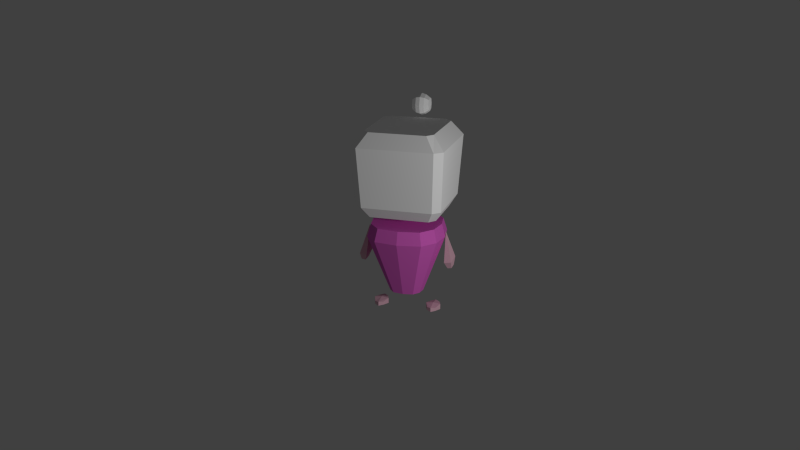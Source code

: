 # Source: character_base.blend  (saved by Blender 2.70.0; exported with 4.5.12 LTS)
import bpy
from mathutils import Matrix  # noqa: F401  (used for matrix-valued properties, if any)

bpy.ops.wm.read_factory_settings(use_empty=True)
scene = bpy.context.scene
scene.name = 'Scene'

# ---- collections
col_collection_1 = bpy.data.collections.new('Collection 1'); scene.collection.children.link(col_collection_1)

# ---- materials (node trees are filled in below, after node groups)
mat_base = bpy.data.materials.new('base')
mat_base.alpha_threshold = 0.0
mat_base.use_transparent_shadow = False
mat_base.diffuse_color = (0.8, 0.4812, 0.5743, 1.0)
mat_base.roughness = 0.5
mat_base.line_color = (0.0, 0.0, 0.0, 1.0)
mat_face = bpy.data.materials.new('face')
mat_face.alpha_threshold = 0.0
mat_face.use_transparent_shadow = False
mat_face.diffuse_color = (1.0, 1.0, 1.0, 1.0)
mat_face.roughness = 0.5
mat_face.line_color = (0.0, 0.0, 0.0, 1.0)
mat_helmet = bpy.data.materials.new('helmet')
mat_helmet.alpha_threshold = 0.0
mat_helmet.use_transparent_shadow = False
mat_helmet.diffuse_color = (1.0, 1.0, 1.0, 1.0)
mat_helmet.roughness = 0.5
mat_helmet.specular_intensity = 0.6677
mat_helmet.line_color = (0.0, 0.0, 0.0, 1.0)
mat_body = bpy.data.materials.new('body')
mat_body.alpha_threshold = 0.0
mat_body.use_transparent_shadow = False
mat_body.diffuse_color = (0.8, 0.14, 0.6386, 1.0)
mat_body.roughness = 0.5
mat_body.line_color = (0.0, 0.0, 0.0, 1.0)

# ---- material node trees

# ---- world
world_world = bpy.data.worlds.new('World'); scene.world = world_world
world_world.color = (0.05088, 0.05088, 0.05088)
world_world.use_sun_shadow = False
world_world.sun_shadow_jitter_overblur = 0.0
world_world.cycles.sampling_method = 'MANUAL'
world_world.cycles.sample_map_resolution = 256

# ---- cameras
cam_camera = bpy.data.cameras.new('Camera')
cam_camera.clip_end = 100.0
cam_camera.lens = 35.0
cam_camera.sensor_width = 32.0
cam_camera.sensor_height = 18.0
cam_camera.ortho_scale = 7.314
cam_camera.dof.focus_distance = 0.0
cam_camera.dof.aperture_fstop = 128.0

# ---- lights
light_lamp = bpy.data.lights.new('Lamp', 'POINT')
light_lamp.transmission_factor = 0.0
light_lamp.cutoff_distance = 30.0
light_lamp.energy = 100.0
light_lamp.shadow_buffer_clip_start = 1.001
light_lamp.shadow_soft_size = 0.1
light_lamp.shadow_maximum_resolution = 0.006
light_lamp.use_absolute_resolution = True
light_lamp.cycles.use_multiple_importance_sampling = False

# ---- meshes
me_cube_001 = bpy.data.meshes.new('Cube.001')
me_cube_001.from_pydata([(0.2281, 0.1527, 0.6471), (0.2201, -0.152, 0.6471), (0.2198, 0.2083, 1.184), (0.2118, -0.1936, 1.184), (0.2929, 0.2454, 1.097), (0.285, -0.2502, 1.097), (0.273, 0.1981, 0.7212), (0.265, -0.2122, 0.7212), (0.05348, 0.373, 1.255), (0.05348, 0.2873, 1.255), (0.06019, 0.3301, 1.255), (0.05348, 0.3301, 1.298), (0.05348, 0.3301, 1.212), (0.05348, 0.2979, 1.287), (0.05348, 0.3624, 1.287), (0.05348, 0.2979, 1.223), (0.05348, 0.3624, 1.223), (0.02716, 0.2834, 1.208), (0.02716, 0.3301, 1.193), (0.02716, 0.3769, 1.302), (0.02716, 0.268, 1.255), (0.02716, 0.3922, 1.255), (0.02716, 0.3301, 1.317), (0.02716, 0.3769, 1.208), (0.02716, 0.2834, 1.302), (0.09741, 0.05573, 0.1233), (0.09647, -0.05763, 0.1233), (0.2029, 0.1174, 0.5791), (0.2011, -0.1211, 0.5791), (0.2245, 0.132, 0.4986), (0.2227, -0.1357, 0.4986), (0.2697, -0.03303, 0.2999), (0.2697, 0.03303, 0.2999), (0.2949, 0.03303, 0.3038), (0.2949, -0.03303, 0.3038), (0.247, 1.005e-07, 0.5328), (0.2529, -0.05888, 0.3437), (0.2529, 0.05888, 0.3437), (0.2979, 0.05888, 0.3506), (0.2979, -0.05888, 0.3506), (0.2193, 1.521e-07, 0.03637), (0.1998, -0.05342, 0.02897), (0.1998, 0.05342, 0.02897), (0.1458, 0.05342, 0.02897), (0.1458, -0.05342, 0.02897), (0.1998, -0.05342, 0.008533), (0.1998, 0.05342, 0.008533), (0.1458, 0.05342, 0.008533), (0.1458, -0.05342, 0.008533), (0.2193, 1.521e-07, 0.00113), (0.1262, 1.521e-07, 0.00113), (0.1262, 1.521e-07, 0.03637), (0.1728, -0.07066, 0.03226), (0.1728, -0.07066, 0.005236), (0.1728, 0.07066, 0.005236), (0.1728, 0.07066, 0.03226), (0.1728, 1.527e-07, 0.04206), (0.1728, 1.527e-07, -0.004556), (0.1768, 0.254, 1.184), (0.1834, -0.1957, 0.6471), (0.1834, 0.1985, 0.6471), (0.1768, -0.2374, 1.184), (0.2351, 0.2911, 1.097), (0.2351, -0.294, 1.097), (0.2192, 0.2439, 0.7212), (0.2192, -0.256, 0.7212), (0.1328, 0.2011, 0.5791), (0.06372, -0.09647, 0.1233), (0.06372, 0.09647, 0.1233), (0.1328, -0.2011, 0.5791), (0.1471, 0.2227, 0.4986), (0.1471, -0.2227, 0.4986), (-0.2281, 0.1527, 0.6471), (-0.2201, -0.152, 0.6471), (-0.2198, 0.2083, 1.184), (-0.2118, -0.1936, 1.184), (0.0, 0.254, 1.184), (0.0, 0.1985, 0.6471), (0.0, -0.2374, 1.184), (0.0, -0.1957, 0.6471), (-0.2929, 0.2454, 1.097), (-0.285, -0.2502, 1.097), (0.0, 0.2911, 1.097), (0.0, -0.294, 1.097), (-0.273, 0.1981, 0.7212), (-0.265, -0.2122, 0.7212), (0.0, 0.2439, 0.7212), (0.0, -0.256, 0.7212), (-0.05348, 0.373, 1.255), (-0.05348, 0.2873, 1.255), (-0.06019, 0.3301, 1.255), (-0.05348, 0.3301, 1.298), (-0.05348, 0.3301, 1.212), (-0.05348, 0.2979, 1.287), (-0.05348, 0.3624, 1.287), (-0.05348, 0.2979, 1.223), (-0.05348, 0.3624, 1.223), (0.0, 0.2778, 1.203), (0.0, 0.3996, 1.255), (0.0, 0.3301, 1.325), (0.0, 0.3301, 1.186), (0.0, 0.3824, 1.203), (0.0, 0.3824, 1.307), (0.0, 0.2778, 1.307), (0.0, 0.2607, 1.255), (-0.02716, 0.2834, 1.208), (-0.02716, 0.3301, 1.193), (-0.02716, 0.3769, 1.302), (-0.02716, 0.268, 1.255), (-0.02716, 0.3922, 1.255), (-0.02716, 0.3301, 1.317), (-0.02716, 0.3769, 1.208), (-0.02716, 0.2834, 1.302), (-0.09741, 0.05573, 0.1233), (-0.09647, -0.05763, 0.1233), (-0.2029, 0.1174, 0.5791), (-0.2011, -0.1211, 0.5791), (0.0, 0.2233, 0.5791), (0.0, 0.1071, 0.1233), (0.0, -0.2233, 0.5791), (0.0, -0.1071, 0.1233), (-0.2245, 0.132, 0.4986), (-0.2227, -0.1357, 0.4986), (0.0, 0.2473, 0.4986), (0.0, -0.2473, 0.4986), (-0.2697, -0.03303, 0.2999), (-0.2697, 0.03303, 0.2999), (-0.2949, 0.03303, 0.3038), (-0.2949, -0.03303, 0.3038), (-0.247, 1.005e-07, 0.5328), (-0.2529, -0.05888, 0.3437), (-0.2529, 0.05888, 0.3437), (-0.2979, 0.05888, 0.3506), (-0.2979, -0.05888, 0.3506), (-0.2193, 1.521e-07, 0.03637), (-0.1998, -0.05342, 0.02897), (-0.1998, 0.05342, 0.02897), (-0.1458, 0.05342, 0.02897), (-0.1458, -0.05342, 0.02897), (-0.1998, -0.05342, 0.008533), (-0.1998, 0.05342, 0.008533), (-0.1458, 0.05342, 0.008533), (-0.1458, -0.05342, 0.008533), (-0.2193, 1.521e-07, 0.00113), (-0.1262, 1.521e-07, 0.00113), (-0.1262, 1.521e-07, 0.03637), (-0.1728, -0.07066, 0.03226), (-0.1728, -0.07066, 0.005236), (-0.1728, 0.07066, 0.005236), (-0.1728, 0.07066, 0.03226), (-0.1728, 1.527e-07, 0.04206), (-0.1728, 1.527e-07, -0.004556), (-0.1768, 0.254, 1.184), (-0.1834, -0.1957, 0.6471), (-0.1834, 0.1985, 0.6471), (-0.1768, -0.2374, 1.184), (-0.2351, 0.2911, 1.097), (-0.2351, -0.294, 1.097), (-0.2192, 0.2439, 0.7212), (-0.2192, -0.256, 0.7212), (-0.1328, 0.2011, 0.5791), (-0.06372, -0.09647, 0.1233), (-0.06372, 0.09647, 0.1233), (-0.1328, -0.2011, 0.5791), (-0.1471, 0.2227, 0.4986), (-0.1471, -0.2227, 0.4986), (0.2219, -0.001856, 0.5791), (0.1065, -0.0009485, 0.1233), (0.0, 0.0, 0.1233), (0.0, 0.0, 0.5791), (0.2456, -0.001856, 0.4986), (0.06998, 0.0, 0.1233), (0.1459, 0.0, 0.5791), (-0.2219, -0.001856, 0.5791), (-0.1065, -0.0009485, 0.1233), (-0.2456, -0.001856, 0.4986), (-0.06998, 0.0, 0.1233), (-0.1459, 0.0, 0.5791)], [], [(64, 6, 0, 60), (6, 7, 1, 0), (59, 60, 0, 1), (65, 87, 79, 59), (61, 58, 76, 78), (58, 2, 4, 62), (2, 3, 5, 4), (61, 78, 83, 63), (62, 4, 6, 64), (4, 5, 7, 6), (63, 83, 87, 65), (21, 8, 16, 23), (17, 18, 12, 15), (18, 23, 16, 12), (10, 9, 15, 12), (8, 10, 12, 16), (19, 14, 8, 21), (11, 13, 9, 10), (14, 11, 10, 8), (24, 22, 99, 103), (22, 19, 102, 99), (20, 104, 97, 17), (24, 103, 104, 20), (98, 21, 23, 101), (97, 100, 18, 17), (100, 101, 23, 18), (102, 19, 21, 98), (13, 11, 22, 24), (11, 14, 19, 22), (9, 20, 17, 15), (13, 24, 20, 9), (70, 29, 25, 68), (170, 30, 26, 167), (171, 68, 25, 167), (71, 124, 120, 67), (172, 66, 117, 169), (66, 27, 29, 70), (166, 28, 30, 170), (69, 119, 124, 71), (36, 37, 32, 31), (37, 38, 33, 32), (38, 39, 34, 33), (39, 36, 31, 34), (31, 32, 33, 34), (35, 37, 36), (35, 38, 37), (35, 39, 38), (35, 36, 39), (53, 57, 49, 45), (56, 55, 43, 51), (57, 54, 46, 49), (52, 56, 51, 44), (42, 40, 49, 46), (40, 41, 45, 49), (55, 42, 46, 54), (51, 43, 47, 50), (52, 44, 48, 53), (44, 51, 50, 48), (48, 50, 57, 53), (40, 42, 55, 56), (50, 47, 54, 57), (41, 40, 56, 52), (43, 55, 54, 47), (41, 52, 53, 45), (86, 64, 60, 77), (79, 77, 60, 59), (7, 65, 59, 1), (3, 2, 58, 61), (76, 58, 62, 82), (3, 61, 63, 5), (82, 62, 64, 86), (5, 63, 65, 7), (123, 70, 68, 118), (168, 118, 68, 171), (30, 71, 67, 26), (166, 27, 66, 172), (117, 66, 70, 123), (28, 69, 71, 30), (158, 154, 72, 84), (84, 72, 73, 85), (153, 73, 72, 154), (159, 153, 79, 87), (155, 78, 76, 152), (152, 156, 80, 74), (74, 80, 81, 75), (155, 157, 83, 78), (156, 158, 84, 80), (80, 84, 85, 81), (157, 159, 87, 83), (109, 111, 96, 88), (105, 95, 92, 106), (106, 92, 96, 111), (90, 92, 95, 89), (88, 96, 92, 90), (107, 109, 88, 94), (91, 90, 89, 93), (94, 88, 90, 91), (112, 103, 99, 110), (110, 99, 102, 107), (108, 105, 97, 104), (112, 108, 104, 103), (98, 101, 111, 109), (97, 105, 106, 100), (100, 106, 111, 101), (102, 98, 109, 107), (93, 112, 110, 91), (91, 110, 107, 94), (89, 95, 105, 108), (93, 89, 108, 112), (164, 162, 113, 121), (175, 174, 114, 122), (176, 174, 113, 162), (165, 161, 120, 124), (177, 169, 117, 160), (160, 164, 121, 115), (173, 175, 122, 116), (163, 165, 124, 119), (130, 125, 126, 131), (131, 126, 127, 132), (132, 127, 128, 133), (133, 128, 125, 130), (125, 128, 127, 126), (129, 130, 131), (129, 131, 132), (129, 132, 133), (129, 133, 130), (147, 139, 143, 151), (150, 145, 137, 149), (151, 143, 140, 148), (146, 138, 145, 150), (136, 140, 143, 134), (134, 143, 139, 135), (149, 148, 140, 136), (145, 144, 141, 137), (146, 147, 142, 138), (138, 142, 144, 145), (142, 147, 151, 144), (134, 150, 149, 136), (144, 151, 148, 141), (135, 146, 150, 134), (137, 141, 148, 149), (135, 139, 147, 146), (86, 77, 154, 158), (79, 153, 154, 77), (85, 73, 153, 159), (75, 155, 152, 74), (76, 82, 156, 152), (75, 81, 157, 155), (82, 86, 158, 156), (81, 85, 159, 157), (123, 118, 162, 164), (168, 176, 162, 118), (122, 114, 161, 165), (173, 177, 160, 115), (117, 123, 164, 160), (116, 122, 165, 163), (29, 170, 167, 25), (67, 171, 167, 26), (69, 172, 169, 119), (27, 166, 170, 29), (120, 168, 171, 67), (28, 166, 172, 69), (121, 113, 174, 175), (161, 114, 174, 176), (163, 119, 169, 177), (115, 121, 175, 173), (120, 161, 176, 168), (116, 163, 177, 173)])
me_cube_001.polygons.foreach_set('material_index', [2, 2, 2, 2, 2, 2, 2, 2, 2, 2, 1, 2, 2, 2, 2, 2, 2, 2, 2, 2, 2, 2, 2, 2, 2, 2, 2, 2, 2, 2, 2, 3, 3, 3, 3, 3, 3, 3, 3, 0, 0, 0, 0, 0, 0, 0, 0, 0, 0, 0, 0, 0, 0, 0, 0, 0, 0, 0, 0, 0, 0, 0, 0, 0, 2, 2, 2, 2, 2, 2, 2, 2, 3, 3, 3, 3, 3, 3, 2, 2, 2, 2, 2, 2, 2, 2, 2, 2, 1, 2, 2, 2, 2, 2, 2, 2, 2, 2, 2, 2, 2, 2, 2, 2, 2, 2, 2, 2, 2, 3, 3, 3, 3, 3, 3, 3, 3, 0, 0, 0, 0, 0, 0, 0, 0, 0, 0, 0, 0, 0, 0, 0, 0, 0, 0, 0, 0, 0, 0, 0, 0, 0, 2, 2, 2, 2, 2, 2, 2, 2, 3, 3, 3, 3, 3, 3, 3, 3, 3, 3, 3, 3, 3, 3, 3, 3, 3, 3])
_uv = me_cube_001.uv_layers.new(name='UVMap')
_uv.uv.foreach_set('vector', [0.0, 0.0, 0.0, 0.0, 0.0, 0.0, 0.0, 0.0, 0.0, 0.0, 0.0, 0.0, 0.0, 0.0, 0.0, 0.0, 0.0, 0.0, 0.0, 0.0, 0.0, 0.0, 0.0, 0.0, 0.0, 0.0, 0.0, 0.0, 0.0, 0.0, 0.0, 0.0, 0.0, 0.0, 0.0, 0.0, 0.0, 0.0, 0.0, 0.0, 0.0, 0.0, 0.0, 0.0, 0.0, 0.0, 0.0, 0.0, 0.0, 0.0, 0.0, 0.0, 0.0, 0.0, 0.0, 0.0, 0.0, 0.0, 0.0, 0.0, 0.0, 0.0, 0.0, 0.0, 0.0, 0.0, 0.0, 0.0, 0.0, 0.0, 0.0, 0.0, 0.0, 0.0, 0.0, 0.0, 0.0, 0.0, 0.0, 0.0, 0.9867, 0.9859, 0.5, 0.9857, 0.5004, 0.01018, 0.9822, 0.01035, 0.0, 0.0, 0.0, 0.0, 0.0, 0.0, 0.0, 0.0, 0.0, 0.0, 0.0, 0.0, 0.0, 0.0, 0.0, 0.0, 0.0, 0.0, 0.0, 0.0, 0.0, 0.0, 0.0, 0.0, 0.0, 0.0, 0.0, 0.0, 0.0, 0.0, 0.0, 0.0, 0.0, 0.0, 0.0, 0.0, 0.0, 0.0, 0.0, 0.0, 0.0, 0.0, 0.0, 0.0, 0.0, 0.0, 0.0, 0.0, 0.0, 0.0, 0.0, 0.0, 0.0, 0.0, 0.0, 0.0, 0.0, 0.0, 0.0, 0.0, 0.0, 0.0, 0.0, 0.0, 0.0, 0.0, 0.0, 0.0, 0.0, 0.0, 0.0, 0.0, 0.0, 0.0, 0.0, 0.0, 0.0, 0.0, 0.0, 0.0, 0.0, 0.0, 0.0, 0.0, 0.0, 0.0, 0.0, 0.0, 0.0, 0.0, 0.0, 0.0, 0.0, 0.0, 0.0, 0.0, 0.0, 0.0, 0.0, 0.0, 0.0, 0.0, 0.0, 0.0, 0.0, 0.0, 0.0, 0.0, 0.0, 0.0, 0.0, 0.0, 0.0, 0.0, 0.0, 0.0, 0.0, 0.0, 0.0, 0.0, 0.0, 0.0, 0.0, 0.0, 0.0, 0.0, 0.0, 0.0, 0.0, 0.0, 0.0, 0.0, 0.0, 0.0, 0.0, 0.0, 0.0, 0.0, 0.0, 0.0, 0.0, 0.0, 0.0, 0.0, 0.0, 0.0, 0.0, 0.0, 0.0, 0.0, 0.0, 0.0, 0.0, 0.0, 0.0, 0.0, 0.0, 0.0, 0.0, 0.0, 0.0, 0.0, 0.0, 0.0, 0.0, 0.0, 0.0, 0.0, 0.0, 0.0, 0.0, 0.0, 0.0, 0.0, 0.0, 0.0, 0.0, 0.0, 0.0, 0.0, 0.0, 0.0, 0.0, 0.0, 0.0, 0.0, 0.0, 0.0, 0.0, 0.0, 0.0, 0.0, 0.0, 0.0, 0.0, 0.0, 0.0, 0.0, 0.0, 0.0, 0.0, 0.0, 0.0, 0.0, 0.0, 0.0, 0.0, 0.0, 0.0, 0.0, 0.0, 0.0, 0.0, 0.0, 0.0, 0.0, 0.0, 0.0, 0.0, 0.0, 0.0, 0.0, 0.0, 0.0, 0.0, 0.0, 0.0, 0.0, 0.0, 0.0, 0.0, 0.0, 0.0, 0.0, 0.0, 0.0, 0.0, 0.0, 0.0, 0.0, 0.0, 0.0, 0.0, 0.0, 0.0, 0.0, 0.0, 0.0, 0.0, 0.0, 0.0, 0.0, 0.0, 0.0, 0.0, 0.0, 0.0, 0.0, 0.0, 0.0, 0.0, 0.0, 0.0, 0.0, 0.0, 0.0, 0.0, 0.0, 0.0, 0.0, 0.0, 0.0, 0.0, 0.0, 0.0, 0.0, 0.0, 0.0, 0.0, 0.0, 0.0, 0.0, 0.0, 0.0, 0.0, 0.0, 0.0, 0.0, 0.0, 0.0, 0.0, 0.0, 0.0, 0.0, 0.0, 0.0, 0.0, 0.0, 0.0, 0.0, 0.0, 0.0, 0.0, 0.0, 0.0, 0.0, 0.0, 0.0, 0.0, 0.0, 0.0, 0.0, 0.0, 0.0, 0.0, 0.0, 0.0, 0.0, 0.0, 0.0, 0.0, 0.0, 0.0, 0.0, 0.0, 0.0, 0.0, 0.0, 0.0, 0.0, 0.0, 0.0, 0.0, 0.0, 0.0, 0.0, 0.0, 0.0, 0.0, 0.0, 0.0, 0.0, 0.0, 0.0, 0.0, 0.0, 0.0, 0.0, 0.0, 0.0, 0.0, 0.0, 0.0, 0.0, 0.0, 0.0, 0.0, 0.0, 0.0, 0.0, 0.0, 0.0, 0.0, 0.0, 0.0, 0.0, 0.0, 0.0, 0.0, 0.0, 0.0, 0.0, 0.0, 0.0, 0.0, 0.0, 0.0, 0.0, 0.0, 0.0, 0.0, 0.0, 0.0, 0.0, 0.0, 0.0, 0.0, 0.0, 0.0, 0.0, 0.0, 0.0, 0.0, 0.0, 0.0, 0.0, 0.0, 0.0, 0.0, 0.0, 0.0, 0.0, 0.0, 0.0, 0.0, 0.0, 0.0, 0.0, 0.0, 0.0, 0.0, 0.0, 0.0, 0.0, 0.0, 0.0, 0.0, 0.0, 0.0, 0.0, 0.0, 0.0, 0.0, 0.0, 0.0, 0.0, 0.0, 0.0, 0.0, 0.0, 0.0, 0.0, 0.0, 0.0, 0.0, 0.0, 0.0, 0.0, 0.0, 0.0, 0.0, 0.0, 0.0, 0.0, 0.0, 0.0, 0.0, 0.0, 0.0, 0.0, 0.0, 0.0, 0.0, 0.0, 0.0, 0.0, 0.0, 0.0, 0.0, 0.0, 0.0, 0.0, 0.0, 0.0, 0.0, 0.0, 0.0, 0.0, 0.0, 0.0, 0.0, 0.0, 0.0, 0.0, 0.0, 0.0, 0.0, 0.0, 0.0, 0.0, 0.0, 0.0, 0.0, 0.0, 0.0, 0.0, 0.0, 0.0, 0.0, 0.0, 0.0, 0.0, 0.0, 0.0, 0.0, 0.0, 0.0, 0.0, 0.0, 0.0, 0.0, 0.0, 0.0, 0.0, 0.0, 0.0, 0.0, 0.0, 0.0, 0.0, 0.0, 0.0, 0.0, 0.0, 0.0, 0.0, 0.0, 0.0, 0.0, 0.0, 0.0, 0.0, 0.0, 0.0, 0.0, 0.0, 0.0, 0.0, 0.0, 0.0, 0.0, 0.0, 0.0, 0.0, 0.0, 0.0, 0.0, 0.0, 0.0, 0.0, 0.0, 0.0, 0.0, 0.0, 0.0, 0.0, 0.0, 0.0, 0.0, 0.0, 0.0, 0.0, 0.0, 0.0, 0.0, 0.0, 0.0, 0.0, 0.0, 0.0, 0.0, 0.0, 0.0, 0.0, 0.0, 0.0, 0.0, 0.0, 0.0, 0.0, 0.0, 0.0, 0.0, 0.0, 0.0, 0.0, 0.0, 0.0, 0.0, 0.0, 0.0, 0.0, 0.0, 0.0, 0.0, 0.0, 0.0, 0.0, 0.0, 0.0, 0.0, 0.0, 0.0, 0.0, 0.0, 0.0, 0.0, 0.0, 0.0, 0.0, 0.0, 0.0, 0.0, 0.0, 0.0, 0.0, 0.0, 0.0, 0.01339, 0.9855, 0.009779, 0.01002, 0.5004, 0.01018, 0.5, 0.9857, 0.0, 0.0, 0.0, 0.0, 0.0, 0.0, 0.0, 0.0, 0.0, 0.0, 0.0, 0.0, 0.0, 0.0, 0.0, 0.0, 0.0, 0.0, 0.0, 0.0, 0.0, 0.0, 0.0, 0.0, 0.0, 0.0, 0.0, 0.0, 0.0, 0.0, 0.0, 0.0, 0.0, 0.0, 0.0, 0.0, 0.0, 0.0, 0.0, 0.0, 0.0, 0.0, 0.0, 0.0, 0.0, 0.0, 0.0, 0.0, 0.0, 0.0, 0.0, 0.0, 0.0, 0.0, 0.0, 0.0, 0.0, 0.0, 0.0, 0.0, 0.0, 0.0, 0.0, 0.0, 0.0, 0.0, 0.0, 0.0, 0.0, 0.0, 0.0, 0.0, 0.0, 0.0, 0.0, 0.0, 0.0, 0.0, 0.0, 0.0, 0.0, 0.0, 0.0, 0.0, 0.0, 0.0, 0.0, 0.0, 0.0, 0.0, 0.0, 0.0, 0.0, 0.0, 0.0, 0.0, 0.0, 0.0, 0.0, 0.0, 0.0, 0.0, 0.0, 0.0, 0.0, 0.0, 0.0, 0.0, 0.0, 0.0, 0.0, 0.0, 0.0, 0.0, 0.0, 0.0, 0.0, 0.0, 0.0, 0.0, 0.0, 0.0, 0.0, 0.0, 0.0, 0.0, 0.0, 0.0, 0.0, 0.0, 0.0, 0.0, 0.0, 0.0, 0.0, 0.0, 0.0, 0.0, 0.0, 0.0, 0.0, 0.0, 0.0, 0.0, 0.0, 0.0, 0.0, 0.0, 0.0, 0.0, 0.0, 0.0, 0.0, 0.0, 0.0, 0.0, 0.0, 0.0, 0.0, 0.0, 0.0, 0.0, 0.0, 0.0, 0.0, 0.0, 0.0, 0.0, 0.0, 0.0, 0.0, 0.0, 0.0, 0.0, 0.0, 0.0, 0.0, 0.0, 0.0, 0.0, 0.0, 0.0, 0.0, 0.0, 0.0, 0.0, 0.0, 0.0, 0.0, 0.0, 0.0, 0.0, 0.0, 0.0, 0.0, 0.0, 0.0, 0.0, 0.0, 0.0, 0.0, 0.0, 0.0, 0.0, 0.0, 0.0, 0.0, 0.0, 0.0, 0.0, 0.0, 0.0, 0.0, 0.0, 0.0, 0.0, 0.0, 0.0, 0.0, 0.0, 0.0, 0.0, 0.0, 0.0, 0.0, 0.0, 0.0, 0.0, 0.0, 0.0, 0.0, 0.0, 0.0, 0.0, 0.0, 0.0, 0.0, 0.0, 0.0, 0.0, 0.0, 0.0, 0.0, 0.0, 0.0, 0.0, 0.0, 0.0, 0.0, 0.0, 0.0, 0.0, 0.0, 0.0, 0.0, 0.0, 0.0, 0.0, 0.0, 0.0, 0.0, 0.0, 0.0, 0.0, 0.0, 0.0, 0.0, 0.0, 0.0, 0.0, 0.0, 0.0, 0.0, 0.0, 0.0, 0.0, 0.0, 0.0, 0.0, 0.0, 0.0, 0.0, 0.0, 0.0, 0.0, 0.0, 0.0, 0.0, 0.0, 0.0, 0.0, 0.0, 0.0, 0.0, 0.0, 0.0, 0.0, 0.0, 0.0, 0.0, 0.0, 0.0, 0.0, 0.0, 0.0, 0.0, 0.0, 0.0, 0.0, 0.0, 0.0, 0.0, 0.0, 0.0, 0.0, 0.0, 0.0, 0.0, 0.0, 0.0, 0.0, 0.0, 0.0, 0.0, 0.0, 0.0, 0.0, 0.0, 0.0, 0.0, 0.0, 0.0, 0.0, 0.0, 0.0, 0.0, 0.0, 0.0, 0.0, 0.0, 0.0, 0.0, 0.0, 0.0, 0.0, 0.0, 0.0, 0.0, 0.0, 0.0, 0.0, 0.0, 0.0, 0.0, 0.0, 0.0, 0.0, 0.0, 0.0, 0.0, 0.0, 0.0, 0.0, 0.0, 0.0, 0.0, 0.0, 0.0, 0.0, 0.0, 0.0, 0.0, 0.0, 0.0, 0.0, 0.0, 0.0, 0.0, 0.0, 0.0, 0.0, 0.0, 0.0, 0.0, 0.0, 0.0, 0.0, 0.0, 0.0, 0.0, 0.0, 0.0, 0.0, 0.0, 0.0, 0.0, 0.0, 0.0, 0.0, 0.0, 0.0, 0.0, 0.0, 0.0, 0.0, 0.0, 0.0, 0.0, 0.0, 0.0, 0.0, 0.0, 0.0, 0.0, 0.0, 0.0, 0.0, 0.0, 0.0, 0.0, 0.0, 0.0, 0.0, 0.0, 0.0, 0.0, 0.0, 0.0, 0.0, 0.0, 0.0, 0.0, 0.0, 0.0, 0.0, 0.0, 0.0, 0.0, 0.0, 0.0, 0.0, 0.0, 0.0, 0.0, 0.0, 0.0, 0.0, 0.0, 0.0, 0.0, 0.0, 0.0, 0.0, 0.0, 0.0, 0.0, 0.0, 0.0, 0.0, 0.0, 0.0, 0.0, 0.0, 0.0, 0.0, 0.0, 0.0, 0.0, 0.0, 0.0, 0.0, 0.0, 0.0, 0.0, 0.0, 0.0, 0.0, 0.0, 0.0, 0.0, 0.0, 0.0, 0.0, 0.0, 0.0, 0.0, 0.0, 0.0, 0.0, 0.0, 0.0, 0.0, 0.0, 0.0, 0.0, 0.0, 0.0, 0.0, 0.0, 0.0, 0.0, 0.0, 0.0, 0.0, 0.0, 0.0, 0.0, 0.0, 0.0, 0.0, 0.0, 0.0, 0.0, 0.0, 0.0, 0.0, 0.0, 0.0, 0.0, 0.0, 0.0, 0.0, 0.0, 0.0, 0.0, 0.0, 0.0, 0.0, 0.0, 0.0, 0.0, 0.0, 0.0, 0.0, 0.0, 0.0, 0.0, 0.0, 0.0, 0.0, 0.0, 0.0, 0.0, 0.0, 0.0, 0.0, 0.0, 0.0, 0.0, 0.0, 0.0, 0.0, 0.0, 0.0, 0.0, 0.0, 0.0, 0.0, 0.0, 0.0, 0.0, 0.0, 0.0, 0.0, 0.0, 0.0, 0.0, 0.0, 0.0, 0.0, 0.0, 0.0, 0.0, 0.0, 0.0, 0.0, 0.0, 0.0, 0.0, 0.0, 0.0, 0.0, 0.0, 0.0, 0.0, 0.0, 0.0, 0.0, 0.0, 0.0, 0.0, 0.0, 0.0, 0.0, 0.0, 0.0, 0.0, 0.0, 0.0, 0.0, 0.0, 0.0, 0.0, 0.0, 0.0, 0.0, 0.0, 0.0, 0.0, 0.0, 0.0, 0.0, 0.0, 0.0, 0.0, 0.0, 0.0, 0.0, 0.0, 0.0, 0.0, 0.0, 0.0, 0.0])
me_cube_001.materials.append(mat_base)
me_cube_001.materials.append(mat_face)
me_cube_001.materials.append(mat_helmet)
me_cube_001.materials.append(mat_body)
me_cube_001.use_remesh_preserve_volume = False
me_cube_001.use_remesh_preserve_attributes = False
me_cube_001.use_mirror_vertex_groups = False
me_cube_001.update()

# ---- objects
ob_cube = bpy.data.objects.new('Cube', me_cube_001)
ob_camera = bpy.data.objects.new('Camera', cam_camera)
ob_lamp = bpy.data.objects.new('Lamp', light_lamp)

# ---- transforms, parenting, visibility, modifiers, constraints
ob_cube.location = (0.0, 0.0, 0.0)
ob_cube.lineart.crease_threshold = 0.0
ob_camera.location = (1.404, -4.998, 2.332)
ob_camera.rotation_euler = (1.24, -7.593e-09, 0.2829)
ob_camera.scale = (1.0, 1.0, 1.0)
ob_camera.lock_rotations_4d = False
ob_camera.empty_display_type = 'ARROWS'
ob_camera.color = (0.0, 0.0, 0.0, 0.0)
ob_camera.display_type = 'WIRE'
ob_camera.lineart.crease_threshold = 0.0
ob_lamp.location = (2.322, -1.774, 1.255)
ob_lamp.rotation_euler = (0.6503, 0.05522, 1.866)
ob_lamp.lock_rotations_4d = False
ob_lamp.empty_display_type = 'ARROWS'
ob_lamp.color = (0.0, 0.0, 0.0, 0.0)
ob_lamp.lineart.crease_threshold = 0.0

# ---- collection membership
col_collection_1.objects.link(ob_cube)
col_collection_1.objects.link(ob_camera)
col_collection_1.objects.link(ob_lamp)

# ---- scene / render settings (as saved in the file)
scene.camera = ob_camera
scene.frame_start = 1; scene.frame_end = 250; scene.frame_set(1)
scene.render.engine = 'BLENDER_EEVEE_NEXT'
scene.render.resolution_percentage = 50
scene.render.dither_intensity = 0.0
scene.cycles.use_denoising = False
scene.cycles.samples = 10
scene.cycles.sampling_pattern = 'TABULATED_SOBOL'
scene.cycles.light_sampling_threshold = 0.0
scene.cycles.use_adaptive_sampling = False
scene.cycles.use_light_tree = False
scene.cycles.blur_glossy = 0.0
scene.cycles.volume_bounces = 1
scene.cycles.pixel_filter_type = 'GAUSSIAN'
scene.cycles.sample_clamp_indirect = 0.0
scene.view_settings.view_transform = 'Standard'
bpy.context.view_layer.update()
